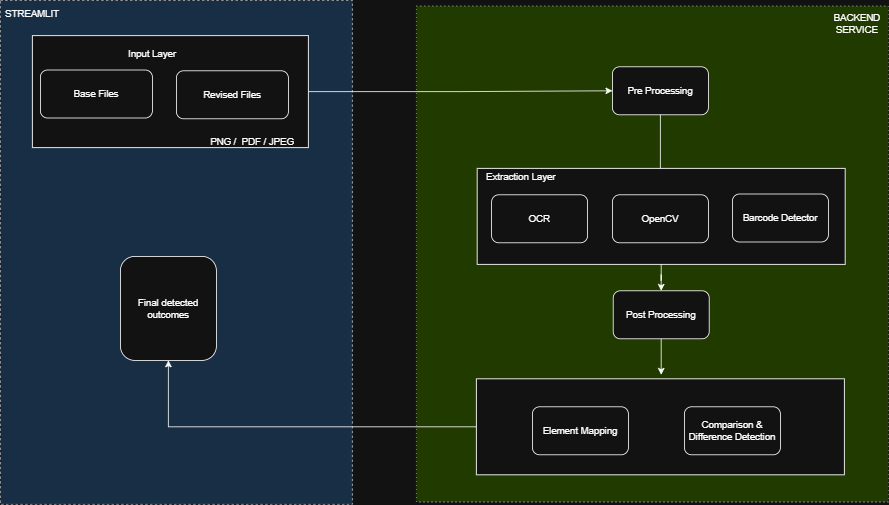

The diagram above was exported from draw.io. Its source (the exported page's mxGraphModel, read from the mxfile embedded in the PNG):
<mxGraphModel dx="2339" dy="803" grid="1" gridSize="10" guides="1" tooltips="1" connect="1" arrows="1" fold="1" page="1" pageScale="1" pageWidth="850" pageHeight="1100" math="0" shadow="0">
  <root>
    <mxCell id="0" />
    <mxCell id="1" parent="0" />
    <mxCell id="WnVmd9NxYg9fTg1Hyt4P-42" parent="1" style="rounded=0;whiteSpace=wrap;html=1;dashed=1;dashPattern=1 4;fillColor=#cdeb8b;strokeColor=#36393d;" value="" vertex="1">
      <mxGeometry height="620" width="590" x="310" y="37" as="geometry" />
    </mxCell>
    <mxCell id="WnVmd9NxYg9fTg1Hyt4P-40" parent="1" style="rounded=0;whiteSpace=wrap;html=1;dashed=1;fillColor=#cce5ff;strokeColor=#36393d;" value="" vertex="1">
      <mxGeometry height="630" width="440" x="-210" y="30" as="geometry" />
    </mxCell>
    <mxCell id="WnVmd9NxYg9fTg1Hyt4P-37" edge="1" parent="1" source="WnVmd9NxYg9fTg1Hyt4P-36" style="edgeStyle=orthogonalEdgeStyle;rounded=0;orthogonalLoop=1;jettySize=auto;html=1;" target="WnVmd9NxYg9fTg1Hyt4P-30" value="">
      <mxGeometry relative="1" as="geometry" />
    </mxCell>
    <mxCell id="WnVmd9NxYg9fTg1Hyt4P-36" parent="1" style="rounded=0;whiteSpace=wrap;html=1;" value="" vertex="1">
      <mxGeometry height="120" width="460" x="385" y="503" as="geometry" />
    </mxCell>
    <mxCell id="WnVmd9NxYg9fTg1Hyt4P-18" edge="1" parent="1" source="WnVmd9NxYg9fTg1Hyt4P-14" style="edgeStyle=orthogonalEdgeStyle;rounded=0;orthogonalLoop=1;jettySize=auto;html=1;" target="WnVmd9NxYg9fTg1Hyt4P-2" value="">
      <mxGeometry relative="1" as="geometry" />
    </mxCell>
    <mxCell id="WnVmd9NxYg9fTg1Hyt4P-14" parent="1" style="rounded=0;whiteSpace=wrap;html=1;" value="" vertex="1">
      <mxGeometry height="140" width="345" x="-170" y="74" as="geometry" />
    </mxCell>
    <mxCell id="WnVmd9NxYg9fTg1Hyt4P-1" parent="1" style="rounded=1;whiteSpace=wrap;html=1;gradientColor=none;gradientDirection=north;" value="Base Files" vertex="1">
      <mxGeometry height="60" width="140" x="-160" y="117" as="geometry" />
    </mxCell>
    <mxCell id="WnVmd9NxYg9fTg1Hyt4P-23" edge="1" parent="1" source="WnVmd9NxYg9fTg1Hyt4P-2" style="edgeStyle=orthogonalEdgeStyle;rounded=0;orthogonalLoop=1;jettySize=auto;html=1;" target="WnVmd9NxYg9fTg1Hyt4P-21" value="">
      <mxGeometry relative="1" as="geometry" />
    </mxCell>
    <mxCell id="WnVmd9NxYg9fTg1Hyt4P-2" parent="1" style="whiteSpace=wrap;html=1;rounded=1;gradientColor=none;gradientDirection=north;" value="Pre Processing" vertex="1">
      <mxGeometry height="60" width="120" x="555" y="113" as="geometry" />
    </mxCell>
    <mxCell id="WnVmd9NxYg9fTg1Hyt4P-34" edge="1" parent="1" source="WnVmd9NxYg9fTg1Hyt4P-8" style="edgeStyle=orthogonalEdgeStyle;rounded=0;orthogonalLoop=1;jettySize=auto;html=1;exitX=0.5;exitY=1;exitDx=0;exitDy=0;entryX=0.5;entryY=0;entryDx=0;entryDy=0;">
      <mxGeometry relative="1" as="geometry">
        <mxPoint x="616" y="498" as="targetPoint" />
      </mxGeometry>
    </mxCell>
    <mxCell id="WnVmd9NxYg9fTg1Hyt4P-8" parent="1" style="whiteSpace=wrap;html=1;rounded=1;gradientColor=none;gradientDirection=north;" value="Post Processing" vertex="1">
      <mxGeometry height="60" width="120" x="556" y="393" as="geometry" />
    </mxCell>
    <mxCell id="WnVmd9NxYg9fTg1Hyt4P-10" parent="1" style="whiteSpace=wrap;html=1;rounded=1;gradientColor=none;gradientDirection=north;" value="Element Mapping" vertex="1">
      <mxGeometry height="60" width="120" x="455" y="538" as="geometry" />
    </mxCell>
    <mxCell id="WnVmd9NxYg9fTg1Hyt4P-12" parent="1" style="whiteSpace=wrap;html=1;rounded=1;gradientColor=none;gradientDirection=north;" value="Comparison &amp;amp; Difference Detection" vertex="1">
      <mxGeometry height="60" width="120" x="645" y="538" as="geometry" />
    </mxCell>
    <mxCell id="WnVmd9NxYg9fTg1Hyt4P-15" parent="1" style="rounded=1;whiteSpace=wrap;html=1;gradientColor=none;gradientDirection=north;" value="Revised Files" vertex="1">
      <mxGeometry height="60" width="140" x="10" y="118" as="geometry" />
    </mxCell>
    <mxCell id="WnVmd9NxYg9fTg1Hyt4P-16" parent="1" style="text;html=1;whiteSpace=wrap;strokeColor=none;fillColor=none;align=center;verticalAlign=middle;rounded=0;" value="Input Layer" vertex="1">
      <mxGeometry height="40" width="80" x="-60" y="77" as="geometry" />
    </mxCell>
    <mxCell id="WnVmd9NxYg9fTg1Hyt4P-27" edge="1" parent="1" source="WnVmd9NxYg9fTg1Hyt4P-19" style="edgeStyle=orthogonalEdgeStyle;rounded=0;orthogonalLoop=1;jettySize=auto;html=1;" target="WnVmd9NxYg9fTg1Hyt4P-8" value="">
      <mxGeometry relative="1" as="geometry" />
    </mxCell>
    <mxCell id="WnVmd9NxYg9fTg1Hyt4P-19" parent="1" style="rounded=0;whiteSpace=wrap;html=1;" value="" vertex="1">
      <mxGeometry height="120" width="460" x="386" y="240" as="geometry" />
    </mxCell>
    <mxCell id="WnVmd9NxYg9fTg1Hyt4P-20" parent="1" style="rounded=1;whiteSpace=wrap;html=1;gradientColor=none;gradientDirection=north;" value="OCR" vertex="1">
      <mxGeometry height="60" width="120" x="404" y="273" as="geometry" />
    </mxCell>
    <mxCell id="WnVmd9NxYg9fTg1Hyt4P-21" parent="1" style="rounded=1;whiteSpace=wrap;html=1;gradientColor=none;gradientDirection=north;" value="OpenCV" vertex="1">
      <mxGeometry height="60" width="120" x="555" y="273" as="geometry" />
    </mxCell>
    <mxCell id="WnVmd9NxYg9fTg1Hyt4P-22" parent="1" style="rounded=1;whiteSpace=wrap;html=1;gradientColor=none;gradientDirection=north;" value="Barcode Detector" vertex="1">
      <mxGeometry height="60" width="120" x="705" y="272" as="geometry" />
    </mxCell>
    <mxCell id="WnVmd9NxYg9fTg1Hyt4P-25" parent="1" style="text;html=1;whiteSpace=wrap;strokeColor=none;fillColor=none;align=center;verticalAlign=middle;rounded=0;" value="Extraction Layer" vertex="1">
      <mxGeometry height="33" width="96" x="393" y="234" as="geometry" />
    </mxCell>
    <mxCell id="WnVmd9NxYg9fTg1Hyt4P-30" parent="1" style="whiteSpace=wrap;html=1;rounded=1;gradientColor=none;gradientDirection=north;" value="Final detected outcomes" vertex="1">
      <mxGeometry height="130" width="120" x="-60" y="350" as="geometry" />
    </mxCell>
    <mxCell id="WnVmd9NxYg9fTg1Hyt4P-38" parent="1" style="text;html=1;whiteSpace=wrap;strokeColor=none;fillColor=none;align=center;verticalAlign=middle;rounded=0;" value="STREAMLIT" vertex="1">
      <mxGeometry height="30" width="60" x="-200" y="32" as="geometry" />
    </mxCell>
    <mxCell id="WnVmd9NxYg9fTg1Hyt4P-41" parent="1" style="text;html=1;whiteSpace=wrap;strokeColor=none;fillColor=none;align=center;verticalAlign=middle;rounded=0;" value="PNG /&amp;nbsp; PDF / JPEG" vertex="1">
      <mxGeometry height="40" width="190" x="10" y="187" as="geometry" />
    </mxCell>
    <mxCell id="WnVmd9NxYg9fTg1Hyt4P-43" parent="1" style="text;html=1;whiteSpace=wrap;strokeColor=none;fillColor=none;align=center;verticalAlign=middle;rounded=0;" value="BACKEND SERVICE" vertex="1">
      <mxGeometry height="30" width="60" x="831" y="44" as="geometry" />
    </mxCell>
  </root>
</mxGraphModel>